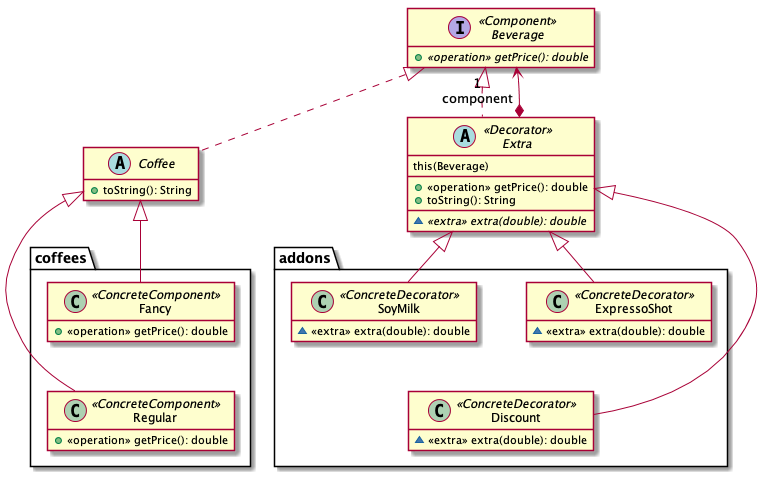

The diagram above was rendered by PlantUML. Its source (embedded in the PNG):
@startuml

skinparam nodesep 50
skinparam ranksep 50
hide empty members

interface Beverage <<Component>> {
  + {abstract} <<operation>> getPrice(): double
}

abstract class Coffee {
  + toString(): String
}

Beverage <|.. Coffee

abstract class Extra <<Decorator>> {
  this(Beverage)
  __
  + <<operation>> getPrice(): double
  + toString(): String
  __
  ~ {abstract} <<extra>> extra(double): double
}
Beverage <|.. Extra
Extra *--> "1\ncomponent" Beverage

package coffees {
  class Regular <<ConcreteComponent>> {
    + <<operation>> getPrice(): double
  }

  class Fancy <<ConcreteComponent>> {
    + <<operation>> getPrice(): double
  }

  Fancy -[hidden]-> Regular
}

Coffee <|-- Regular
Coffee <|-- Fancy

package addons {
  class ExpressoShot <<ConcreteDecorator>> {
    ~ <<extra>> extra(double): double
  }

  class Discount <<ConcreteDecorator>> {
    ~ <<extra>> extra(double): double
  }

  class SoyMilk <<ConcreteDecorator>> {
    ~ <<extra>> extra(double): double
  }

  SoyMilk <-[hidden]- Discount

}

Extra <|-- ExpressoShot
Extra <|-- SoyMilk
Extra <|-- Discount

@enduml